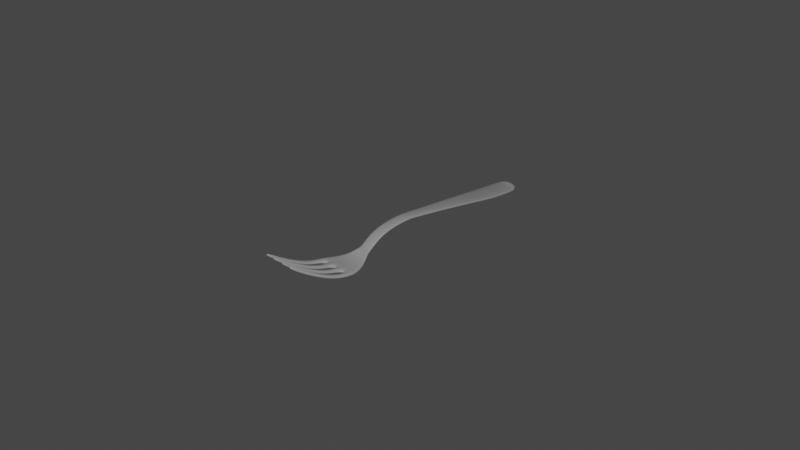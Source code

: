 # Source: fork.blend  (saved by Blender 2.91.10; exported with 4.5.12 LTS)
import bpy
from mathutils import Matrix  # noqa: F401  (used for matrix-valued properties, if any)

bpy.ops.wm.read_factory_settings(use_empty=True)
scene = bpy.context.scene
scene.name = 'Scene'

# ---- collections
col_collection = bpy.data.collections.new('Collection'); scene.collection.children.link(col_collection)

# ---- world
world_world = bpy.data.worlds.new('World'); scene.world = world_world
world_world.use_nodes = True; world_world.node_tree.nodes.clear()
_N = world_world.node_tree.nodes; _L = world_world.node_tree.links
n0 = _N.new('ShaderNodeOutputWorld'); n0.name = 'World Output'; n0.location = (300, 300)
n1 = _N.new('ShaderNodeBackground'); n1.name = 'Background'; n1.location = (10, 300)
n1.inputs[0].default_value = (0.05088, 0.05088, 0.05088, 1.0)
_L.new(n1.outputs[0], n0.inputs[0])
n0.is_active_output = True
world_world.color = (0.05088, 0.05088, 0.05088)
world_world.use_sun_shadow = False
world_world.sun_shadow_jitter_overblur = 0.0

# ---- cameras
cam_camera = bpy.data.cameras.new('Camera')
cam_camera.clip_end = 100.0
cam_camera.ortho_scale = 7.314

# ---- lights
light_light = bpy.data.lights.new('Light', 'POINT')
light_light.transmission_factor = 0.0
light_light.energy = 1000.0
light_light.shadow_soft_size = 0.1
light_light.shadow_maximum_resolution = 0.006
light_light.use_absolute_resolution = True

# ---- meshes
me_plane_001 = bpy.data.meshes.new('Plane.001')
me_plane_001.from_pydata([(-1.012, -0.9931, 0.436), (1.012, -0.9931, 0.436), (-1.0, 0.2241, 0.3708), (1.0, 0.2241, 0.3708), (-0.804, 1.129, 0.2662), (0.804, 1.129, 0.2662), (-0.4929, 3.355, 0.08107), (0.4929, 3.355, 0.08107), (-0.4929, 5.447, 0.552), (0.4929, 5.447, 0.5521), (-0.8186, -1.152, 0.4092), (0.8186, -1.152, 0.4092), (-0.4943, -1.299, 0.3786), (0.4943, -1.299, 0.3786), (-0.9315, 5.826, 0.6998), (0.9315, 5.826, 0.7), (-1.426, 6.352, 0.6991), (1.426, 6.352, 0.6995), (-1.521, 6.621, 0.6707), (1.49, 6.621, 0.6707), (1.05, 6.621, 0.6707), (0.6264, 6.621, 0.6707), (0.2219, 6.621, 0.6707), (-0.2113, 6.621, 0.6707), (-0.637, 6.621, 0.6707), (-1.521, 7.382, 0.4963), (-1.065, 6.621, 0.6707), (-1.065, 7.382, 0.4963), (-1.449, 7.835, 0.3058), (-1.065, 7.835, 0.306), (-1.342, 8.288, 0.08316), (-1.065, 8.288, 0.08283), (-1.235, 8.757, -0.2048), (-1.065, 8.757, -0.2047), (-0.2113, 7.385, 0.4948), (-0.637, 7.385, 0.4948), (-0.263, 7.831, 0.3075), (-0.5853, 7.831, 0.3075), (-0.3124, 8.284, 0.08681), (-0.5358, 8.284, 0.08681), (-0.3421, 8.761, -0.2052), (-0.5061, 8.761, -0.2052), (0.6264, 7.392, 0.4918), (0.2219, 7.392, 0.4918), (0.5693, 7.831, 0.3074), (0.2791, 7.831, 0.3074), (0.5348, 8.284, 0.08684), (0.3136, 8.284, 0.08684), (0.5079, 8.761, -0.2052), (0.3404, 8.761, -0.2052), (1.49, 7.392, 0.4918), (1.05, 7.392, 0.4918), (1.401, 7.831, 0.3072), (1.05, 7.831, 0.3076), (1.311, 8.284, 0.08694), (1.05, 8.284, 0.08697), (1.222, 8.761, -0.2052), (1.05, 8.761, -0.2052), (0.4929, 4.784, 0.2034), (-0.4929, 4.784, 0.2033), (-0.4929, 4.449, 0.122), (0.4929, 4.449, 0.1221), (0.4929, 4.178, 0.09074), (-0.4929, 4.178, 0.09069), (0.4929, 5.256, 0.4498), (-0.4929, 5.256, 0.4496), (0.4929, 5.037, 0.3099), (-0.4929, 5.037, 0.3098), (0.4929, 3.913, 0.06847), (-0.4929, 3.913, 0.06844), (0.4929, 3.654, 0.06194), (-0.4929, 3.654, 0.06193), (1.05, 6.977, 0.6179), (-0.637, 6.977, 0.6184), (0.6264, 6.977, 0.6179), (-1.065, 6.977, 0.6187), (0.2219, 6.977, 0.6179), (-1.521, 6.977, 0.6187), (1.49, 6.977, 0.6179), (-0.2113, 6.977, 0.6184), (1.176, 6.086, 0.7176), (-1.176, 6.086, 0.7173), (-0.7044, 5.63, 0.6512), (0.7045, 5.63, 0.6513), (-1.012, -0.9991, 0.3378), (1.012, -0.9991, 0.3378), (-1.0, 0.2123, 0.2728), (1.0, 0.2123, 0.2728), (-0.804, 1.116, 0.1683), (0.804, 1.116, 0.1683), (-0.4929, 3.344, -0.01697), (0.4929, 3.344, -0.01697), (-0.4929, 5.468, 0.461), (0.4929, 5.468, 0.4611), (-0.8186, -1.149, 0.3119), (0.8186, -1.149, 0.3119), (-0.4943, -1.294, 0.2817), (0.4943, -1.294, 0.2817), (-0.9315, 5.825, 0.602), (0.9315, 5.825, 0.6022), (-1.426, 6.339, 0.6011), (1.426, 6.339, 0.6015), (-1.521, 6.606, 0.573), (1.49, 6.606, 0.573), (1.05, 6.607, 0.5729), (0.6264, 6.607, 0.5729), (0.2219, 6.607, 0.5729), (-0.2113, 6.607, 0.5729), (-0.637, 6.607, 0.5729), (-1.521, 7.355, 0.4016), (-1.065, 6.607, 0.5729), (-1.065, 7.354, 0.4017), (-1.449, 7.803, 0.2129), (-1.065, 7.803, 0.2132), (-1.342, 8.253, -0.007978), (-1.065, 8.252, -0.008169), (-1.235, 8.73, -0.2782), (-1.065, 8.73, -0.2782), (-0.2113, 7.358, 0.4001), (-0.637, 7.358, 0.4001), (-0.263, 7.8, 0.2146), (-0.5853, 7.8, 0.2146), (-0.3124, 8.249, -0.004307), (-0.5358, 8.249, -0.004307), (-0.3421, 8.733, -0.2787), (-0.5061, 8.733, -0.2787), (0.6264, 7.365, 0.3971), (0.2219, 7.365, 0.3971), (0.5693, 7.8, 0.2145), (0.2791, 7.8, 0.2145), (0.5348, 8.249, -0.004268), (0.3135, 8.249, -0.004268), (0.5079, 8.733, -0.2787), (0.3404, 8.733, -0.2787), (1.49, 7.365, 0.3971), (1.05, 7.365, 0.3971), (1.401, 7.8, 0.2143), (1.05, 7.8, 0.2147), (1.311, 8.249, -0.004247), (1.05, 8.249, -0.004096), (1.222, 8.733, -0.2787), (1.05, 8.733, -0.2787), (0.4929, 4.796, 0.1082), (-0.4929, 4.796, 0.1081), (-0.4929, 4.453, 0.02476), (0.4929, 4.453, 0.02482), (0.4929, 4.177, -0.007172), (-0.4929, 4.177, -0.007219), (0.4929, 5.279, 0.3598), (-0.4929, 5.279, 0.3597), (0.4929, 5.058, 0.2185), (-0.4929, 5.058, 0.2184), (0.4929, 3.909, -0.02965), (-0.4929, 3.909, -0.02968), (0.4929, 3.645, -0.03625), (-0.4929, 3.645, -0.03627), (1.05, 6.957, 0.5211), (-0.637, 6.957, 0.5216), (0.6264, 6.957, 0.5211), (-1.065, 6.957, 0.5219), (0.2219, 6.957, 0.5211), (-1.521, 6.957, 0.5219), (1.49, 6.957, 0.5211), (-0.2113, 6.957, 0.5216), (1.176, 6.077, 0.6194), (-1.176, 6.077, 0.6191), (-0.7044, 5.641, 0.5557), (0.7045, 5.641, 0.5559), (-0.6662, 6.621, 0.6707), (0.9003, 6.352, 0.6994), (0.5331, 6.352, 0.6993), (0.183, 6.352, 0.6993), (-0.2122, 6.352, 0.6992), (-0.5913, 6.352, 0.6992), (-0.9552, 6.352, 0.6991), (-0.7752, 6.077, 0.6192), (-0.4868, 6.077, 0.6192), (-0.1669, 6.077, 0.6193), (0.1768, 6.077, 0.6193), (0.4613, 6.077, 0.6193), (0.7605, 6.077, 0.6194), (0.6271, 5.825, 0.6021), (0.3881, 5.825, 0.6021), (0.1619, 5.825, 0.6021), (-0.1375, 5.825, 0.602), (-0.4055, 5.825, 0.602), (-0.6264, 5.825, 0.602), (0.6176, 6.621, 0.6707), (-0.8083, 6.086, 0.7174), (-0.5146, 6.086, 0.7174), (-0.1889, 6.086, 0.7174), (0.1612, 6.086, 0.7175), (0.4509, 6.086, 0.7175), (0.7557, 6.086, 0.7175), (0.2068, 6.621, 0.6707), (-1.101, 6.621, 0.6707), (0.6177, 5.826, 0.7), (0.3752, 5.826, 0.6999), (0.1457, 5.826, 0.6999), (-0.1585, 5.826, 0.6999), (-0.4306, 5.826, 0.6999), (-0.6546, 5.826, 0.6998), (-0.5075, 5.641, 0.5558), (-0.3372, 5.641, 0.5558), (-0.1087, 5.641, 0.5558), (0.1565, 5.641, 0.5558), (0.3388, 5.641, 0.5558), (0.5323, 5.641, 0.5559), (-0.2336, 6.621, 0.6707), (0.9032, 6.339, 0.6015), (0.5424, 6.339, 0.6014), (0.1983, 6.339, 0.6014), (-0.19, 6.339, 0.6013), (-0.5624, 6.339, 0.6013), (-0.92, 6.339, 0.6012), (0.3649, 5.468, 0.4611), (0.2672, 5.468, 0.4611), (0.1395, 5.468, 0.461), (-0.0453, 5.468, 0.461), (-0.1993, 5.468, 0.461), (-0.3372, 5.468, 0.461)], [], [(0, 1, 3, 2), (2, 3, 5, 4), (4, 5, 7, 6), (6, 7, 70, 71), (1, 0, 10, 11), (11, 10, 12, 13), (8, 9, 83, 82), (14, 201, 188, 81), (16, 174, 195, 18), (18, 195, 26, 75, 77), (25, 27, 29, 28), (28, 29, 31, 30), (30, 31, 33, 32), (24, 208, 23, 79, 73), (35, 34, 36, 37), (37, 36, 38, 39), (39, 38, 40, 41), (22, 187, 21, 74, 76), (43, 42, 44, 45), (45, 44, 46, 47), (47, 46, 48, 49), (20, 19, 78, 72), (51, 50, 52, 53), (53, 52, 54, 55), (55, 54, 56, 57), (59, 58, 66, 67), (60, 61, 58, 59), (63, 62, 61, 60), (65, 64, 9, 8), (67, 66, 64, 65), (69, 68, 62, 63), (71, 70, 68, 69), (77, 75, 27, 25), (73, 79, 34, 35), (76, 74, 42, 43), (72, 78, 50, 51), (81, 188, 174, 16), (82, 83, 15, 196, 197, 198, 199, 200, 201, 14), (84, 86, 87, 85), (86, 88, 89, 87), (88, 90, 91, 89), (90, 155, 154, 91), (85, 95, 94, 84), (95, 97, 96, 94), (92, 166, 202, 220), (98, 165, 175, 186), (100, 102, 110, 214), (102, 161, 159, 110), (109, 112, 113, 111), (112, 114, 115, 113), (114, 116, 117, 115), (108, 157, 163, 107), (119, 121, 120, 118), (121, 123, 122, 120), (123, 125, 124, 122), (106, 160, 158, 105), (127, 129, 128, 126), (129, 131, 130, 128), (131, 133, 132, 130), (104, 156, 162, 103), (135, 137, 136, 134), (137, 139, 138, 136), (139, 141, 140, 138), (143, 151, 150, 142), (144, 143, 142, 145), (147, 144, 145, 146), (149, 92, 220, 219, 218, 217, 216, 215, 93, 148), (151, 149, 148, 150), (153, 147, 146, 152), (155, 153, 152, 154), (161, 109, 111, 159), (157, 119, 118, 163), (160, 127, 126, 158), (156, 135, 134, 162), (165, 100, 214, 175), (166, 98, 186, 202), (0, 2, 86, 84), (3, 1, 85, 87), (2, 4, 88, 86), (5, 3, 87, 89), (4, 6, 90, 88), (7, 5, 89, 91), (6, 71, 155, 90), (9, 64, 148, 93), (1, 11, 95, 85), (10, 0, 84, 94), (13, 12, 96, 97), (11, 13, 97, 95), (12, 10, 94, 96), (8, 82, 166, 92), (15, 83, 167, 99), (14, 81, 165, 98), (17, 80, 164, 101), (16, 18, 102, 100), (19, 17, 101, 103), (21, 20, 104, 105), (23, 194, 106, 107), (26, 168, 108, 110), (18, 77, 161, 102), (27, 75, 159, 111), (25, 28, 112, 109), (29, 27, 111, 113), (28, 30, 114, 112), (31, 29, 113, 115), (32, 33, 117, 116), (30, 32, 116, 114), (33, 31, 115, 117), (24, 73, 157, 108), (34, 79, 163, 118), (35, 37, 121, 119), (36, 34, 118, 120), (37, 39, 123, 121), (38, 36, 120, 122), (41, 40, 124, 125), (39, 41, 125, 123), (40, 38, 122, 124), (22, 76, 160, 106), (42, 74, 158, 126), (43, 45, 129, 127), (44, 42, 126, 128), (45, 47, 131, 129), (46, 44, 128, 130), (49, 48, 132, 133), (47, 49, 133, 131), (48, 46, 130, 132), (20, 72, 156, 104), (50, 78, 162, 134), (51, 53, 137, 135), (52, 50, 134, 136), (53, 55, 139, 137), (54, 52, 136, 138), (57, 56, 140, 141), (55, 57, 141, 139), (56, 54, 138, 140), (58, 61, 145, 142), (59, 67, 151, 143), (60, 59, 143, 144), (61, 62, 146, 145), (62, 68, 152, 146), (63, 60, 144, 147), (64, 66, 150, 148), (65, 8, 92, 149), (66, 58, 142, 150), (67, 65, 149, 151), (68, 70, 154, 152), (69, 63, 147, 153), (70, 7, 91, 154), (71, 69, 153, 155), (72, 51, 135, 156), (73, 35, 119, 157), (74, 21, 105, 158), (75, 26, 110, 159), (76, 43, 127, 160), (77, 25, 109, 161), (78, 19, 103, 162), (79, 23, 107, 163), (80, 15, 99, 164), (81, 16, 100, 165), (82, 14, 98, 166), (83, 9, 93, 167), (214, 110, 108, 213), (213, 108, 107, 212), (212, 107, 106, 211), (211, 106, 105, 210), (210, 105, 104, 209), (209, 104, 103, 101), (174, 188, 189, 173), (173, 189, 190, 172), (172, 190, 191, 171), (171, 191, 192, 170), (170, 192, 193, 169), (169, 193, 80, 17), (108, 168, 24), (175, 214, 213, 176), (176, 213, 212, 177), (177, 212, 211, 178), (178, 211, 210, 179), (179, 210, 209, 180), (180, 209, 101, 164), (186, 175, 176, 185), (185, 176, 177, 184), (184, 177, 178, 183), (183, 178, 179, 182), (182, 179, 180, 181), (181, 180, 164, 99), (202, 186, 185, 203), (203, 185, 184, 204), (204, 184, 183, 205), (205, 183, 182, 206), (206, 182, 181, 207), (207, 181, 99, 167), (188, 201, 200, 189), (189, 200, 199, 190), (190, 199, 198, 191), (191, 198, 197, 192), (192, 197, 196, 193), (193, 196, 15, 80), (195, 174, 173, 168, 26), (168, 173, 172, 208, 24), (208, 172, 171, 194, 23), (194, 171, 170, 187, 22), (187, 170, 169, 20, 21), (20, 169, 17, 19), (106, 194, 22), (220, 202, 203, 219), (219, 203, 204, 218), (218, 204, 205, 217), (217, 205, 206, 216), (216, 206, 207, 215), (215, 207, 167, 93)])
me_plane_001.polygons.foreach_set('use_smooth', [True] * 210)
_uv = me_plane_001.uv_layers.new(name='UVMap')
_uv.uv.foreach_set('vector', [0.0, 0.0, 1.0, 0.0, 1.0, 1.0, 0.0, 1.0, 0.0, 1.0, 1.0, 1.0, 1.0, 1.0, 0.0, 1.0, 0.0, 1.0, 1.0, 1.0, 1.0, 1.0, 0.0, 1.0, 0.0, 1.0, 1.0, 1.0, 1.0, 1.0, 0.0, 1.0, 1.0, 0.0, 0.0, 0.0, 0.0, 0.0, 1.0, 0.0, 1.0, 0.0, 0.0, 0.0, 0.0, 0.0, 1.0, 0.0, 0.0, 1.0, 1.0, 1.0, 1.0, 1.0, 0.0, 1.0, 0.0, 1.0, 0.1487, 1.0, 0.1563, 1.0, 0.0, 1.0, 0.0, 1.0, 0.1651, 1.0, 0.1151, 1.0, 0.0, 1.0, 0.0, 1.0, 0.1151, 1.0, 0.125, 1.0, 0.125, 1.0, 0.0, 1.0, 0.0, 1.0, 0.125, 1.0, 0.125, 1.0, 0.0, 1.0, 0.0, 1.0, 0.125, 1.0, 0.125, 1.0, 0.0, 1.0, 0.0, 1.0, 0.125, 1.0, 0.125, 1.0, 0.0, 1.0, 0.375, 1.0, 0.4934, 1.0, 0.5, 1.0, 0.5, 1.0, 0.375, 1.0, 0.375, 1.0, 0.5, 1.0, 0.5, 1.0, 0.375, 1.0, 0.375, 1.0, 0.5, 1.0, 0.5, 1.0, 0.375, 1.0, 0.375, 1.0, 0.5, 1.0, 0.5, 1.0, 0.375, 1.0, 0.625, 1.0, 0.7473, 1.0, 0.75, 1.0, 0.75, 1.0, 0.625, 1.0, 0.625, 1.0, 0.75, 1.0, 0.75, 1.0, 0.625, 1.0, 0.625, 1.0, 0.75, 1.0, 0.75, 1.0, 0.625, 1.0, 0.625, 1.0, 0.75, 1.0, 0.75, 1.0, 0.625, 1.0, 0.875, 1.0, 1.0, 1.0, 1.0, 1.0, 0.875, 1.0, 0.875, 1.0, 1.0, 1.0, 1.0, 1.0, 0.875, 1.0, 0.875, 1.0, 1.0, 1.0, 1.0, 1.0, 0.875, 1.0, 0.875, 1.0, 1.0, 1.0, 1.0, 1.0, 0.875, 1.0, 0.0, 1.0, 1.0, 1.0, 1.0, 1.0, 0.0, 1.0, 0.0, 1.0, 1.0, 1.0, 1.0, 1.0, 0.0, 1.0, 0.0, 1.0, 1.0, 1.0, 1.0, 1.0, 0.0, 1.0, 0.0, 1.0, 1.0, 1.0, 1.0, 1.0, 0.0, 1.0, 0.0, 1.0, 1.0, 1.0, 1.0, 1.0, 0.0, 1.0, 0.0, 1.0, 1.0, 1.0, 1.0, 1.0, 0.0, 1.0, 0.0, 1.0, 1.0, 1.0, 1.0, 1.0, 0.0, 1.0, 0.0, 1.0, 0.125, 1.0, 0.125, 1.0, 0.0, 1.0, 0.375, 1.0, 0.5, 1.0, 0.5, 1.0, 0.375, 1.0, 0.625, 1.0, 0.75, 1.0, 0.75, 1.0, 0.625, 1.0, 0.875, 1.0, 1.0, 1.0, 1.0, 1.0, 0.875, 1.0, 0.0, 1.0, 0.1563, 1.0, 0.1651, 1.0, 0.0, 1.0, 0.0, 1.0, 1.0, 1.0, 1.0, 1.0, 0.8315, 1.0, 0.7014, 1.0, 0.5782, 1.0, 0.4149, 1.0, 0.2688, 1.0, 0.1487, 1.0, 0.0, 1.0, 0.0, 0.0, 0.0, 1.0, 1.0, 1.0, 1.0, 0.0, 0.0, 1.0, 0.0, 1.0, 1.0, 1.0, 1.0, 1.0, 0.0, 1.0, 0.0, 1.0, 1.0, 1.0, 1.0, 1.0, 0.0, 1.0, 0.0, 1.0, 1.0, 1.0, 1.0, 1.0, 1.0, 0.0, 1.0, 0.0, 0.0, 0.0, 0.0, 0.0, 1.0, 0.0, 1.0, 0.0, 0.0, 0.0, 0.0, 0.0, 0.0, 1.0, 0.0, 1.0, 0.1398, 1.0, 0.1579, 1.0, 0.0, 1.0, 0.0, 1.0, 0.1704, 1.0, 0.1638, 1.0, 0.0, 1.0, 0.0, 1.0, 0.125, 1.0, 0.1774, 1.0, 0.0, 1.0, 0.0, 1.0, 0.125, 1.0, 0.125, 1.0, 0.0, 1.0, 0.0, 1.0, 0.125, 1.0, 0.125, 1.0, 0.0, 1.0, 0.0, 1.0, 0.125, 1.0, 0.125, 1.0, 0.0, 1.0, 0.0, 1.0, 0.125, 1.0, 0.125, 1.0, 0.375, 1.0, 0.375, 1.0, 0.5, 1.0, 0.5, 1.0, 0.375, 1.0, 0.375, 1.0, 0.5, 1.0, 0.5, 1.0, 0.375, 1.0, 0.375, 1.0, 0.5, 1.0, 0.5, 1.0, 0.375, 1.0, 0.375, 1.0, 0.5, 1.0, 0.5, 1.0, 0.625, 1.0, 0.625, 1.0, 0.75, 1.0, 0.75, 1.0, 0.625, 1.0, 0.625, 1.0, 0.75, 1.0, 0.75, 1.0, 0.625, 1.0, 0.625, 1.0, 0.75, 1.0, 0.75, 1.0, 0.625, 1.0, 0.625, 1.0, 0.75, 1.0, 0.75, 1.0, 0.875, 1.0, 0.875, 1.0, 1.0, 1.0, 1.0, 1.0, 0.875, 1.0, 0.875, 1.0, 1.0, 1.0, 1.0, 1.0, 0.875, 1.0, 0.875, 1.0, 1.0, 1.0, 1.0, 1.0, 0.875, 1.0, 0.875, 1.0, 1.0, 1.0, 1.0, 1.0, 0.0, 1.0, 0.0, 1.0, 1.0, 1.0, 1.0, 1.0, 0.0, 1.0, 0.0, 1.0, 1.0, 1.0, 1.0, 1.0, 0.0, 1.0, 0.0, 1.0, 1.0, 1.0, 1.0, 1.0, 0.0, 1.0, 0.0, 1.0, 0.1579, 1.0, 0.2978, 1.0, 0.454, 1.0, 0.6415, 1.0, 0.7711, 1.0, 0.8701, 1.0, 1.0, 1.0, 1.0, 1.0, 0.0, 1.0, 0.0, 1.0, 1.0, 1.0, 1.0, 1.0, 0.0, 1.0, 0.0, 1.0, 1.0, 1.0, 1.0, 1.0, 0.0, 1.0, 0.0, 1.0, 1.0, 1.0, 1.0, 1.0, 0.0, 1.0, 0.0, 1.0, 0.125, 1.0, 0.125, 1.0, 0.375, 1.0, 0.375, 1.0, 0.5, 1.0, 0.5, 1.0, 0.625, 1.0, 0.625, 1.0, 0.75, 1.0, 0.75, 1.0, 0.875, 1.0, 0.875, 1.0, 1.0, 1.0, 1.0, 1.0, 0.0, 1.0, 0.0, 1.0, 0.1774, 1.0, 0.1704, 1.0, 0.0, 1.0, 0.0, 1.0, 0.1638, 1.0, 0.1398, 1.0, 0.0, 0.0, 0.0, 1.0, 0.0, 1.0, 0.0, 0.0, 1.0, 1.0, 1.0, 0.0, 1.0, 0.0, 1.0, 1.0, 0.0, 1.0, 0.0, 1.0, 0.0, 1.0, 0.0, 1.0, 1.0, 1.0, 1.0, 1.0, 1.0, 1.0, 1.0, 1.0, 0.0, 1.0, 0.0, 1.0, 0.0, 1.0, 0.0, 1.0, 1.0, 1.0, 1.0, 1.0, 1.0, 1.0, 1.0, 1.0, 0.0, 1.0, 0.0, 1.0, 0.0, 1.0, 0.0, 1.0, 1.0, 1.0, 1.0, 1.0, 1.0, 1.0, 1.0, 1.0, 1.0, 0.0, 1.0, 0.0, 1.0, 0.0, 1.0, 0.0, 0.0, 0.0, 0.0, 0.0, 0.0, 0.0, 0.0, 0.0, 1.0, 0.0, 0.0, 0.0, 0.0, 0.0, 1.0, 0.0, 1.0, 0.0, 1.0, 0.0, 1.0, 0.0, 1.0, 0.0, 0.0, 0.0, 0.0, 0.0, 0.0, 0.0, 0.0, 0.0, 0.0, 1.0, 0.0, 1.0, 0.0, 1.0, 0.0, 1.0, 1.0, 1.0, 1.0, 1.0, 1.0, 1.0, 1.0, 1.0, 0.0, 1.0, 0.0, 1.0, 0.0, 1.0, 0.0, 1.0, 1.0, 1.0, 1.0, 1.0, 1.0, 1.0, 1.0, 1.0, 0.0, 1.0, 0.0, 1.0, 0.0, 1.0, 0.0, 1.0, 1.0, 1.0, 1.0, 1.0, 1.0, 1.0, 1.0, 1.0, 0.75, 1.0, 0.875, 1.0, 0.875, 1.0, 0.75, 1.0, 0.5, 1.0, 0.6206, 1.0, 0.625, 1.0, 0.5, 1.0, 0.125, 1.0, 0.3579, 1.0, 0.375, 1.0, 0.125, 1.0, 0.0, 1.0, 0.0, 1.0, 0.0, 1.0, 0.0, 1.0, 0.125, 1.0, 0.125, 1.0, 0.125, 1.0, 0.125, 1.0, 0.0, 1.0, 0.0, 1.0, 0.0, 1.0, 0.0, 1.0, 0.125, 1.0, 0.125, 1.0, 0.125, 1.0, 0.125, 1.0, 0.0, 1.0, 0.0, 1.0, 0.0, 1.0, 0.0, 1.0, 0.125, 1.0, 0.125, 1.0, 0.125, 1.0, 0.125, 1.0, 0.0, 1.0, 0.125, 1.0, 0.125, 1.0, 0.0, 1.0, 0.0, 1.0, 0.0, 1.0, 0.0, 1.0, 0.0, 1.0, 0.125, 1.0, 0.125, 1.0, 0.125, 1.0, 0.125, 1.0, 0.375, 1.0, 0.375, 1.0, 0.375, 1.0, 0.375, 1.0, 0.5, 1.0, 0.5, 1.0, 0.5, 1.0, 0.5, 1.0, 0.375, 1.0, 0.375, 1.0, 0.375, 1.0, 0.375, 1.0, 0.5, 1.0, 0.5, 1.0, 0.5, 1.0, 0.5, 1.0, 0.375, 1.0, 0.375, 1.0, 0.375, 1.0, 0.375, 1.0, 0.5, 1.0, 0.5, 1.0, 0.5, 1.0, 0.5, 1.0, 0.375, 1.0, 0.5, 1.0, 0.5, 1.0, 0.375, 1.0, 0.375, 1.0, 0.375, 1.0, 0.375, 1.0, 0.375, 1.0, 0.5, 1.0, 0.5, 1.0, 0.5, 1.0, 0.5, 1.0, 0.625, 1.0, 0.625, 1.0, 0.625, 1.0, 0.625, 1.0, 0.75, 1.0, 0.75, 1.0, 0.75, 1.0, 0.75, 1.0, 0.625, 1.0, 0.625, 1.0, 0.625, 1.0, 0.625, 1.0, 0.75, 1.0, 0.75, 1.0, 0.75, 1.0, 0.75, 1.0, 0.625, 1.0, 0.625, 1.0, 0.625, 1.0, 0.625, 1.0, 0.75, 1.0, 0.75, 1.0, 0.75, 1.0, 0.75, 1.0, 0.625, 1.0, 0.75, 1.0, 0.75, 1.0, 0.625, 1.0, 0.625, 1.0, 0.625, 1.0, 0.625, 1.0, 0.625, 1.0, 0.75, 1.0, 0.75, 1.0, 0.75, 1.0, 0.75, 1.0, 0.875, 1.0, 0.875, 1.0, 0.875, 1.0, 0.875, 1.0, 1.0, 1.0, 1.0, 1.0, 1.0, 1.0, 1.0, 1.0, 0.875, 1.0, 0.875, 1.0, 0.875, 1.0, 0.875, 1.0, 1.0, 1.0, 1.0, 1.0, 1.0, 1.0, 1.0, 1.0, 0.875, 1.0, 0.875, 1.0, 0.875, 1.0, 0.875, 1.0, 1.0, 1.0, 1.0, 1.0, 1.0, 1.0, 1.0, 1.0, 0.875, 1.0, 1.0, 1.0, 1.0, 1.0, 0.875, 1.0, 0.875, 1.0, 0.875, 1.0, 0.875, 1.0, 0.875, 1.0, 1.0, 1.0, 1.0, 1.0, 1.0, 1.0, 1.0, 1.0, 1.0, 1.0, 1.0, 1.0, 1.0, 1.0, 1.0, 1.0, 0.0, 1.0, 0.0, 1.0, 0.0, 1.0, 0.0, 1.0, 0.0, 1.0, 0.0, 1.0, 0.0, 1.0, 0.0, 1.0, 1.0, 1.0, 1.0, 1.0, 1.0, 1.0, 1.0, 1.0, 1.0, 1.0, 1.0, 1.0, 1.0, 1.0, 1.0, 1.0, 0.0, 1.0, 0.0, 1.0, 0.0, 1.0, 0.0, 1.0, 1.0, 1.0, 1.0, 1.0, 1.0, 1.0, 1.0, 1.0, 0.0, 1.0, 0.0, 1.0, 0.0, 1.0, 0.0, 1.0, 1.0, 1.0, 1.0, 1.0, 1.0, 1.0, 1.0, 1.0, 0.0, 1.0, 0.0, 1.0, 0.0, 1.0, 0.0, 1.0, 1.0, 1.0, 1.0, 1.0, 1.0, 1.0, 1.0, 1.0, 0.0, 1.0, 0.0, 1.0, 0.0, 1.0, 0.0, 1.0, 1.0, 1.0, 1.0, 1.0, 1.0, 1.0, 1.0, 1.0, 0.0, 1.0, 0.0, 1.0, 0.0, 1.0, 0.0, 1.0, 0.875, 1.0, 0.875, 1.0, 0.875, 1.0, 0.875, 1.0, 0.375, 1.0, 0.375, 1.0, 0.375, 1.0, 0.375, 1.0, 0.75, 1.0, 0.75, 1.0, 0.75, 1.0, 0.75, 1.0, 0.125, 1.0, 0.125, 1.0, 0.125, 1.0, 0.125, 1.0, 0.625, 1.0, 0.625, 1.0, 0.625, 1.0, 0.625, 1.0, 0.0, 1.0, 0.0, 1.0, 0.0, 1.0, 0.0, 1.0, 1.0, 1.0, 1.0, 1.0, 1.0, 1.0, 1.0, 1.0, 0.5, 1.0, 0.5, 1.0, 0.5, 1.0, 0.5, 1.0, 1.0, 1.0, 1.0, 1.0, 1.0, 1.0, 1.0, 1.0, 0.0, 1.0, 0.0, 1.0, 0.0, 1.0, 0.0, 1.0, 0.0, 1.0, 0.0, 1.0, 0.0, 1.0, 0.0, 1.0, 1.0, 1.0, 1.0, 1.0, 1.0, 1.0, 1.0, 1.0, 0.1774, 1.0, 0.125, 1.0, 0.375, 1.0, 0.3028, 1.0, 0.3028, 1.0, 0.375, 1.0, 0.5, 1.0, 0.4334, 1.0, 0.4334, 1.0, 0.5, 1.0, 0.625, 1.0, 0.5695, 1.0, 0.5695, 1.0, 0.625, 1.0, 0.75, 1.0, 0.6902, 1.0, 0.6902, 1.0, 0.75, 1.0, 0.875, 1.0, 0.8167, 1.0, 0.8167, 1.0, 0.875, 1.0, 1.0, 1.0, 1.0, 1.0, 0.1651, 1.0, 0.1563, 1.0, 0.2812, 1.0, 0.2927, 1.0, 0.2927, 1.0, 0.2812, 1.0, 0.4197, 1.0, 0.4256, 1.0, 0.4256, 1.0, 0.4197, 1.0, 0.5685, 1.0, 0.5642, 1.0, 0.5642, 1.0, 0.5685, 1.0, 0.6917, 1.0, 0.6869, 1.0, 0.6869, 1.0, 0.6917, 1.0, 0.8213, 1.0, 0.8157, 1.0, 0.8157, 1.0, 0.8213, 1.0, 1.0, 1.0, 1.0, 1.0, 0.375, 1.0, 0.3579, 1.0, 0.375, 1.0, 0.1704, 1.0, 0.1774, 1.0, 0.3028, 1.0, 0.293, 1.0, 0.293, 1.0, 0.3028, 1.0, 0.4334, 1.0, 0.429, 1.0, 0.429, 1.0, 0.4334, 1.0, 0.5695, 1.0, 0.5752, 1.0, 0.5752, 1.0, 0.5695, 1.0, 0.6902, 1.0, 0.6961, 1.0, 0.6961, 1.0, 0.6902, 1.0, 0.8167, 1.0, 0.8234, 1.0, 0.8234, 1.0, 0.8167, 1.0, 1.0, 1.0, 1.0, 1.0, 0.1638, 1.0, 0.1704, 1.0, 0.293, 1.0, 0.2823, 1.0, 0.2823, 1.0, 0.293, 1.0, 0.429, 1.0, 0.4262, 1.0, 0.4262, 1.0, 0.429, 1.0, 0.5752, 1.0, 0.5869, 1.0, 0.5869, 1.0, 0.5752, 1.0, 0.6961, 1.0, 0.7083, 1.0, 0.7083, 1.0, 0.6961, 1.0, 0.8234, 1.0, 0.8366, 1.0, 0.8366, 1.0, 0.8234, 1.0, 1.0, 1.0, 1.0, 1.0, 0.1398, 1.0, 0.1638, 1.0, 0.2823, 1.0, 0.2607, 1.0, 0.2607, 1.0, 0.2823, 1.0, 0.4262, 1.0, 0.4229, 1.0, 0.4229, 1.0, 0.4262, 1.0, 0.5869, 1.0, 0.6111, 1.0, 0.6111, 1.0, 0.5869, 1.0, 0.7083, 1.0, 0.7405, 1.0, 0.7405, 1.0, 0.7083, 1.0, 0.8366, 1.0, 0.8778, 1.0, 0.8778, 1.0, 0.8366, 1.0, 1.0, 1.0, 1.0, 1.0, 0.1563, 1.0, 0.1487, 1.0, 0.2688, 1.0, 0.2812, 1.0, 0.2812, 1.0, 0.2688, 1.0, 0.4149, 1.0, 0.4197, 1.0, 0.4197, 1.0, 0.4149, 1.0, 0.5782, 1.0, 0.5685, 1.0, 0.5685, 1.0, 0.5782, 1.0, 0.7014, 1.0, 0.6917, 1.0, 0.6917, 1.0, 0.7014, 1.0, 0.8315, 1.0, 0.8213, 1.0, 0.8213, 1.0, 0.8315, 1.0, 1.0, 1.0, 1.0, 1.0, 0.1151, 1.0, 0.1651, 1.0, 0.2927, 1.0, 0.3579, 1.0, 0.125, 1.0, 0.3579, 1.0, 0.2927, 1.0, 0.4256, 1.0, 0.4934, 1.0, 0.375, 1.0, 0.4934, 1.0, 0.4256, 1.0, 0.5642, 1.0, 0.6206, 1.0, 0.5, 1.0, 0.6206, 1.0, 0.5642, 1.0, 0.6869, 1.0, 0.7473, 1.0, 0.625, 1.0, 0.7473, 1.0, 0.6869, 1.0, 0.8157, 1.0, 0.875, 1.0, 0.75, 1.0, 0.875, 1.0, 0.8157, 1.0, 1.0, 1.0, 1.0, 1.0, 0.625, 1.0, 0.6206, 1.0, 0.625, 1.0, 0.1579, 1.0, 0.1398, 1.0, 0.2607, 1.0, 0.2978, 1.0, 0.2978, 1.0, 0.2607, 1.0, 0.4229, 1.0, 0.454, 1.0, 0.454, 1.0, 0.4229, 1.0, 0.6111, 1.0, 0.6415, 1.0, 0.6415, 1.0, 0.6111, 1.0, 0.7405, 1.0, 0.7711, 1.0, 0.7711, 1.0, 0.7405, 1.0, 0.8778, 1.0, 0.8701, 1.0, 0.8701, 1.0, 0.8778, 1.0, 1.0, 1.0, 1.0, 1.0])
me_plane_001.use_remesh_fix_poles = True
me_plane_001.use_remesh_preserve_attributes = False
me_plane_001.use_mirror_vertex_groups = False
me_plane_001.update()

# ---- objects
ob_light = bpy.data.objects.new('Light', light_light)
ob_camera = bpy.data.objects.new('Camera', cam_camera)
ob_plane = bpy.data.objects.new('Plane', me_plane_001)
ob_empty = bpy.data.objects.new('Empty', None)

# ---- transforms, parenting, visibility, modifiers, constraints
ob_light.location = (5.479, -6.016, 4.951)
ob_light.rotation_euler = (0.6503, 0.05522, 1.866)
ob_light.lock_rotations_4d = False
ob_light.empty_display_type = 'ARROWS'
ob_light.color = (0.0, 0.0, 0.0, 0.0)
ob_light.lineart.crease_threshold = 0.0
ob_camera.location = (7.359, -6.926, 4.958)
ob_camera.rotation_euler = (1.109, 0.0, 0.8149)
ob_camera.lock_rotations_4d = False
ob_camera.empty_display_type = 'ARROWS'
ob_camera.color = (0.0, 0.0, 0.0, 0.0)
ob_camera.display_type = 'WIRE'
ob_camera.lineart.crease_threshold = 0.0
ob_plane.location = (0.0, 1.274, 0.0)
ob_plane.rotation_euler = (3.142, 0.0, 0.0)
ob_plane.scale = (0.1516, 0.3232, 0.3831)
ob_plane.lineart.crease_threshold = 0.0
_m = ob_plane.modifiers.new('Subdivision', 'SUBSURF')
_m.uv_smooth = 'PRESERVE_CORNERS'
ob_empty.location = (0.0, 0.0, 0.0)
ob_empty.rotation_euler = (1.571, -0.0, 1.571)
ob_empty.empty_display_type = 'IMAGE'
ob_empty.empty_display_size = 5.0
ob_empty.empty_image_depth = 'BACK'
ob_empty.show_empty_image_perspective = False
ob_empty.empty_image_side = 'FRONT'
ob_empty.lineart.crease_threshold = 0.0

# ---- collection membership
col_collection.objects.link(ob_light)
col_collection.objects.link(ob_camera)
col_collection.objects.link(ob_plane)
col_collection.objects.link(ob_empty)

# ---- scene / render settings (as saved in the file)
scene.camera = ob_camera
scene.frame_start = 1; scene.frame_end = 250; scene.frame_set(1)
scene.render.engine = 'BLENDER_EEVEE_NEXT'
scene.cycles.use_denoising = False
scene.cycles.samples = 128
scene.cycles.sampling_pattern = 'TABULATED_SOBOL'
scene.cycles.use_adaptive_sampling = False
scene.cycles.use_light_tree = False
scene.view_settings.view_transform = 'Filmic'
bpy.context.view_layer.update()
